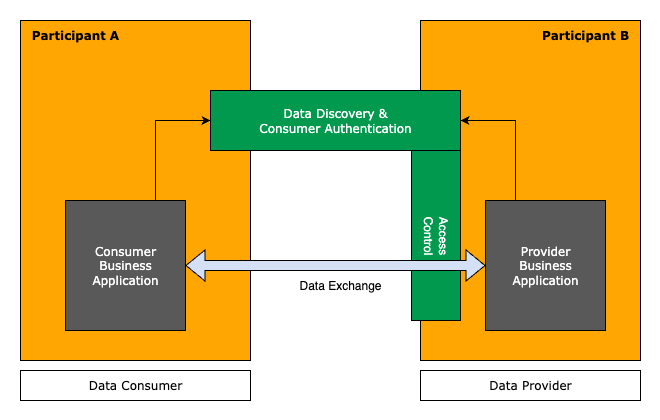

The diagram above was exported from draw.io. Its source (the exported page's mxGraphModel, read from the mxfile embedded in the PNG):
<mxGraphModel dx="1002" dy="657" grid="1" gridSize="10" guides="1" tooltips="1" connect="1" arrows="1" fold="1" page="1" pageScale="1" pageWidth="827" pageHeight="1169" math="0" shadow="0">
  <root>
    <mxCell id="0" />
    <mxCell id="1" parent="0" />
    <mxCell id="tsudfD69-7xtO_GYw9aW-1" value="" style="rounded=0;whiteSpace=wrap;html=1;strokeColor=none;" vertex="1" parent="1">
      <mxGeometry x="130" y="150" width="660" height="420" as="geometry" />
    </mxCell>
    <mxCell id="5n-6vp0gV-w5QjyPX51w-1" value="" style="rounded=0;whiteSpace=wrap;html=1;fillColor=light-dark(#FFA602,#121212);align=left;" parent="1" vertex="1">
      <mxGeometry x="150" y="170" width="230" height="340" as="geometry" />
    </mxCell>
    <mxCell id="5n-6vp0gV-w5QjyPX51w-2" value="" style="rounded=0;whiteSpace=wrap;html=1;fillColor=light-dark(#FFA602,#121212);" parent="1" vertex="1">
      <mxGeometry x="550" y="170" width="220" height="340" as="geometry" />
    </mxCell>
    <mxCell id="5n-6vp0gV-w5QjyPX51w-3" value="&lt;font face=&quot;Verdana&quot;&gt;Data Consumer&lt;/font&gt;" style="rounded=0;whiteSpace=wrap;html=1;" parent="1" vertex="1">
      <mxGeometry x="150" y="520" width="230" height="30" as="geometry" />
    </mxCell>
    <mxCell id="5n-6vp0gV-w5QjyPX51w-4" value="&lt;font face=&quot;Verdana&quot;&gt;Data Provider&lt;/font&gt;" style="rounded=0;whiteSpace=wrap;html=1;" parent="1" vertex="1">
      <mxGeometry x="550" y="520" width="220" height="30" as="geometry" />
    </mxCell>
    <mxCell id="5n-6vp0gV-w5QjyPX51w-5" value="&lt;b&gt;&lt;font face=&quot;Verdana&quot;&gt;Participant A&lt;/font&gt;&lt;/b&gt;" style="text;html=1;align=center;verticalAlign=middle;whiteSpace=wrap;rounded=0;" parent="1" vertex="1">
      <mxGeometry x="160" y="170" width="90" height="30" as="geometry" />
    </mxCell>
    <mxCell id="5n-6vp0gV-w5QjyPX51w-6" value="&lt;b&gt;&lt;font face=&quot;Verdana&quot;&gt;Participant B&lt;/font&gt;&lt;/b&gt;" style="text;html=1;align=center;verticalAlign=middle;whiteSpace=wrap;rounded=0;" parent="1" vertex="1">
      <mxGeometry x="670" y="170" width="90" height="30" as="geometry" />
    </mxCell>
    <mxCell id="5n-6vp0gV-w5QjyPX51w-24" style="edgeStyle=orthogonalEdgeStyle;rounded=0;orthogonalLoop=1;jettySize=auto;html=1;exitX=0.75;exitY=0;exitDx=0;exitDy=0;entryX=0;entryY=0.5;entryDx=0;entryDy=0;" parent="1" source="5n-6vp0gV-w5QjyPX51w-7" target="5n-6vp0gV-w5QjyPX51w-11" edge="1">
      <mxGeometry relative="1" as="geometry" />
    </mxCell>
    <mxCell id="5n-6vp0gV-w5QjyPX51w-7" value="&lt;font face=&quot;Verdana&quot; color=&quot;#ffffff&quot;&gt;Consumer&lt;/font&gt;&lt;div&gt;&lt;font face=&quot;Verdana&quot; color=&quot;#ffffff&quot;&gt;Business&lt;br&gt;&lt;/font&gt;&lt;div&gt;&lt;font face=&quot;Verdana&quot; color=&quot;#ffffff&quot;&gt;Application&lt;/font&gt;&lt;/div&gt;&lt;/div&gt;" style="rounded=0;whiteSpace=wrap;html=1;fillColor=light-dark(#595959, #ededed);" parent="1" vertex="1">
      <mxGeometry x="195" y="350" width="120" height="130" as="geometry" />
    </mxCell>
    <mxCell id="5n-6vp0gV-w5QjyPX51w-23" style="edgeStyle=orthogonalEdgeStyle;rounded=0;orthogonalLoop=1;jettySize=auto;html=1;exitX=0.25;exitY=0;exitDx=0;exitDy=0;entryX=1;entryY=0.5;entryDx=0;entryDy=0;" parent="1" source="5n-6vp0gV-w5QjyPX51w-8" target="5n-6vp0gV-w5QjyPX51w-11" edge="1">
      <mxGeometry relative="1" as="geometry" />
    </mxCell>
    <mxCell id="5n-6vp0gV-w5QjyPX51w-8" value="&lt;font face=&quot;Verdana&quot; style=&quot;color: rgb(255, 255, 255);&quot;&gt;Provider&lt;/font&gt;&lt;div&gt;&lt;font face=&quot;Verdana&quot; style=&quot;color: rgb(255, 255, 255);&quot;&gt;Business&lt;/font&gt;&lt;/div&gt;&lt;div&gt;&lt;font face=&quot;Verdana&quot; style=&quot;color: rgb(255, 255, 255);&quot;&gt;Application&lt;/font&gt;&lt;/div&gt;" style="rounded=0;whiteSpace=wrap;html=1;fillColor=light-dark(#595959, #ededed);" parent="1" vertex="1">
      <mxGeometry x="615" y="350" width="120" height="130" as="geometry" />
    </mxCell>
    <mxCell id="5n-6vp0gV-w5QjyPX51w-10" value="Data Exchange" style="text;html=1;align=center;verticalAlign=middle;whiteSpace=wrap;rounded=0;" parent="1" vertex="1">
      <mxGeometry x="420" y="420" width="100" height="30" as="geometry" />
    </mxCell>
    <mxCell id="5n-6vp0gV-w5QjyPX51w-11" value="&lt;div&gt;&lt;font face=&quot;Verdana&quot; style=&quot;color: rgb(255, 255, 255);&quot;&gt;Data Discovery &amp;amp;&lt;/font&gt;&lt;/div&gt;&lt;div&gt;&lt;font face=&quot;Verdana&quot; style=&quot;color: rgb(255, 255, 255);&quot;&gt;Consumer Authentication&lt;/font&gt;&lt;/div&gt;" style="rounded=0;whiteSpace=wrap;html=1;fillColor=light-dark(#00994D,#EDEDED);fillStyle=solid;" parent="1" vertex="1">
      <mxGeometry x="340" y="240" width="250" height="60" as="geometry" />
    </mxCell>
    <mxCell id="5n-6vp0gV-w5QjyPX51w-19" value="" style="rounded=0;whiteSpace=wrap;html=1;fillColor=light-dark(#00994D,#EDEDED);fillStyle=solid;" parent="1" vertex="1">
      <mxGeometry x="541" y="300" width="49" height="170" as="geometry" />
    </mxCell>
    <mxCell id="5n-6vp0gV-w5QjyPX51w-9" value="" style="shape=flexArrow;endArrow=classic;startArrow=classic;html=1;rounded=0;entryX=0;entryY=0.5;entryDx=0;entryDy=0;exitX=1;exitY=0.5;exitDx=0;exitDy=0;fillColor=#D4E1F5;" parent="1" source="5n-6vp0gV-w5QjyPX51w-7" target="5n-6vp0gV-w5QjyPX51w-8" edge="1">
      <mxGeometry width="100" height="100" relative="1" as="geometry">
        <mxPoint x="320" y="410" as="sourcePoint" />
        <mxPoint x="420" y="310" as="targetPoint" />
      </mxGeometry>
    </mxCell>
    <mxCell id="5n-6vp0gV-w5QjyPX51w-21" value="&lt;font style=&quot;color: light-dark(rgb(255, 255, 255), rgb(237, 237, 237));&quot;&gt;Access&lt;/font&gt;&lt;div&gt;&lt;font style=&quot;color: light-dark(rgb(255, 255, 255), rgb(237, 237, 237));&quot;&gt;Control&lt;/font&gt;&lt;/div&gt;" style="text;html=1;align=center;verticalAlign=middle;whiteSpace=wrap;rounded=0;rotation=90;" parent="1" vertex="1">
      <mxGeometry x="515.5" y="370" width="100" height="30" as="geometry" />
    </mxCell>
  </root>
</mxGraphModel>